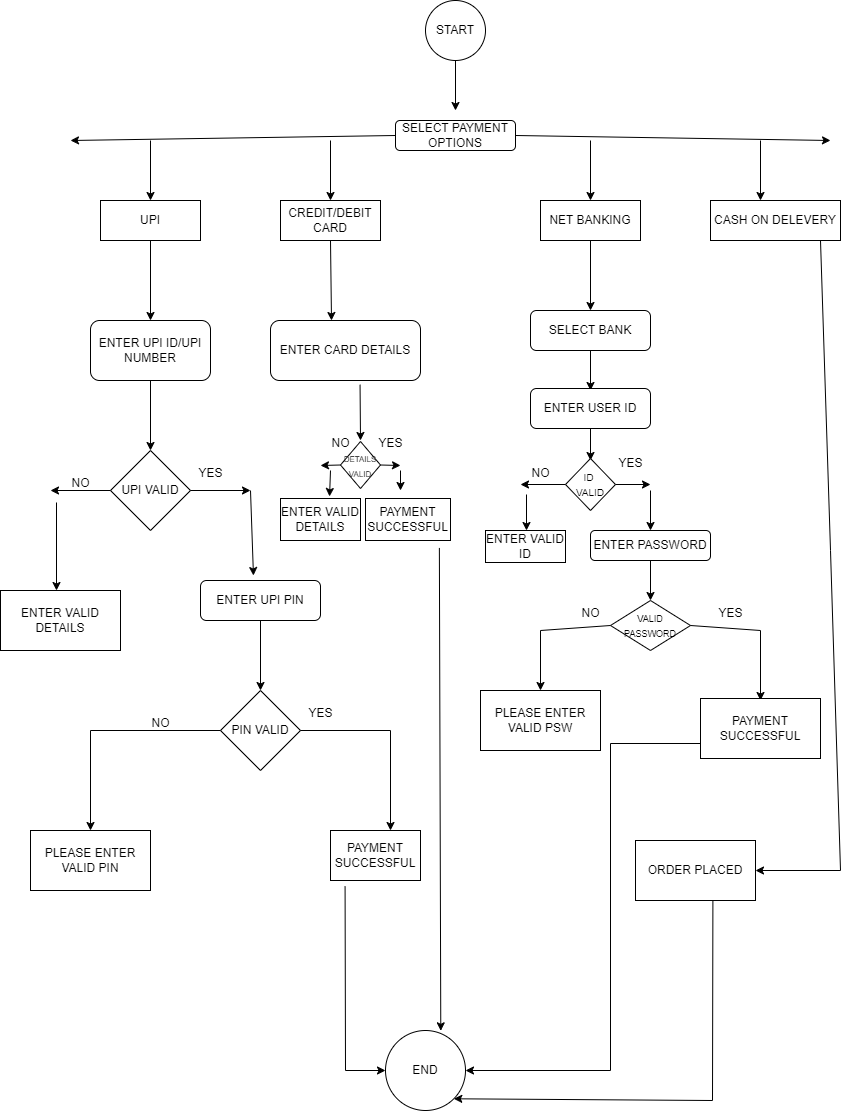

The diagram above was exported from draw.io. Its source (the exported page's mxGraphModel, read from the mxfile embedded in the PNG):
<mxGraphModel dx="1458" dy="1449" grid="1" gridSize="10" guides="1" tooltips="1" connect="1" arrows="1" fold="1" page="1" pageScale="1" pageWidth="850" pageHeight="1100" math="0" shadow="0">
  <root>
    <mxCell id="0" />
    <mxCell id="1" parent="0" />
    <mxCell id="qcfkSIcu1BjDuyAQSuf_-1" value="START" style="ellipse;whiteSpace=wrap;html=1;aspect=fixed;" parent="1" vertex="1">
      <mxGeometry x="385" y="-310" width="60" height="60" as="geometry" />
    </mxCell>
    <mxCell id="qcfkSIcu1BjDuyAQSuf_-2" value="" style="endArrow=classic;html=1;rounded=0;exitX=0.5;exitY=1;exitDx=0;exitDy=0;" parent="1" source="qcfkSIcu1BjDuyAQSuf_-1" edge="1">
      <mxGeometry width="50" height="50" relative="1" as="geometry">
        <mxPoint x="410" y="-230" as="sourcePoint" />
        <mxPoint x="415" y="-200" as="targetPoint" />
      </mxGeometry>
    </mxCell>
    <mxCell id="qcfkSIcu1BjDuyAQSuf_-3" value="SELECT PAYMENT OPTIONS" style="rounded=1;whiteSpace=wrap;html=1;" parent="1" vertex="1">
      <mxGeometry x="355" y="-190" width="120" height="30" as="geometry" />
    </mxCell>
    <mxCell id="qcfkSIcu1BjDuyAQSuf_-4" value="" style="endArrow=classic;html=1;rounded=0;exitX=0;exitY=0.5;exitDx=0;exitDy=0;" parent="1" source="qcfkSIcu1BjDuyAQSuf_-3" edge="1">
      <mxGeometry width="50" height="50" relative="1" as="geometry">
        <mxPoint x="380" y="-20" as="sourcePoint" />
        <mxPoint x="30" y="-170" as="targetPoint" />
      </mxGeometry>
    </mxCell>
    <mxCell id="qcfkSIcu1BjDuyAQSuf_-5" value="" style="endArrow=classic;html=1;rounded=0;exitX=1;exitY=0.5;exitDx=0;exitDy=0;" parent="1" source="qcfkSIcu1BjDuyAQSuf_-3" edge="1">
      <mxGeometry width="50" height="50" relative="1" as="geometry">
        <mxPoint x="290" y="-30" as="sourcePoint" />
        <mxPoint x="790" y="-170" as="targetPoint" />
      </mxGeometry>
    </mxCell>
    <mxCell id="qcfkSIcu1BjDuyAQSuf_-6" value="" style="endArrow=classic;html=1;rounded=0;" parent="1" edge="1">
      <mxGeometry width="50" height="50" relative="1" as="geometry">
        <mxPoint x="290" y="-170" as="sourcePoint" />
        <mxPoint x="290" y="-110" as="targetPoint" />
      </mxGeometry>
    </mxCell>
    <mxCell id="qcfkSIcu1BjDuyAQSuf_-7" value="" style="endArrow=classic;html=1;rounded=0;" parent="1" edge="1">
      <mxGeometry width="50" height="50" relative="1" as="geometry">
        <mxPoint x="110" y="-170" as="sourcePoint" />
        <mxPoint x="110" y="-110" as="targetPoint" />
      </mxGeometry>
    </mxCell>
    <mxCell id="qcfkSIcu1BjDuyAQSuf_-8" value="" style="endArrow=classic;html=1;rounded=0;" parent="1" edge="1">
      <mxGeometry width="50" height="50" relative="1" as="geometry">
        <mxPoint x="550" y="-170" as="sourcePoint" />
        <mxPoint x="550" y="-110" as="targetPoint" />
      </mxGeometry>
    </mxCell>
    <mxCell id="qcfkSIcu1BjDuyAQSuf_-9" value="" style="endArrow=classic;html=1;rounded=0;" parent="1" edge="1">
      <mxGeometry width="50" height="50" relative="1" as="geometry">
        <mxPoint x="720" y="-170" as="sourcePoint" />
        <mxPoint x="720" y="-110" as="targetPoint" />
      </mxGeometry>
    </mxCell>
    <mxCell id="qcfkSIcu1BjDuyAQSuf_-10" value="UPI" style="rounded=0;whiteSpace=wrap;html=1;" parent="1" vertex="1">
      <mxGeometry x="60" y="-110" width="100" height="40" as="geometry" />
    </mxCell>
    <mxCell id="qcfkSIcu1BjDuyAQSuf_-11" value="CASH ON DELEVERY" style="rounded=0;whiteSpace=wrap;html=1;" parent="1" vertex="1">
      <mxGeometry x="670" y="-110" width="130" height="40" as="geometry" />
    </mxCell>
    <mxCell id="qcfkSIcu1BjDuyAQSuf_-12" value="NET BANKING" style="rounded=0;whiteSpace=wrap;html=1;" parent="1" vertex="1">
      <mxGeometry x="500" y="-110" width="100" height="40" as="geometry" />
    </mxCell>
    <mxCell id="qcfkSIcu1BjDuyAQSuf_-13" value="CREDIT/DEBIT CARD" style="rounded=0;whiteSpace=wrap;html=1;" parent="1" vertex="1">
      <mxGeometry x="240" y="-110" width="100" height="40" as="geometry" />
    </mxCell>
    <mxCell id="qcfkSIcu1BjDuyAQSuf_-14" value="" style="endArrow=classic;html=1;rounded=0;exitX=0.5;exitY=1;exitDx=0;exitDy=0;" parent="1" source="qcfkSIcu1BjDuyAQSuf_-10" edge="1">
      <mxGeometry width="50" height="50" relative="1" as="geometry">
        <mxPoint x="130" y="-60" as="sourcePoint" />
        <mxPoint x="110" y="10" as="targetPoint" />
      </mxGeometry>
    </mxCell>
    <mxCell id="qcfkSIcu1BjDuyAQSuf_-15" value="ENTER UPI ID/UPI NUMBER" style="rounded=1;whiteSpace=wrap;html=1;" parent="1" vertex="1">
      <mxGeometry x="50" y="10" width="120" height="60" as="geometry" />
    </mxCell>
    <mxCell id="qcfkSIcu1BjDuyAQSuf_-16" value="" style="endArrow=classic;html=1;rounded=0;exitX=0.5;exitY=1;exitDx=0;exitDy=0;" parent="1" source="qcfkSIcu1BjDuyAQSuf_-15" edge="1">
      <mxGeometry width="50" height="50" relative="1" as="geometry">
        <mxPoint x="390" y="60" as="sourcePoint" />
        <mxPoint x="110" y="140" as="targetPoint" />
      </mxGeometry>
    </mxCell>
    <mxCell id="qcfkSIcu1BjDuyAQSuf_-17" value="UPI VALID" style="rhombus;whiteSpace=wrap;html=1;" parent="1" vertex="1">
      <mxGeometry x="70" y="140" width="80" height="80" as="geometry" />
    </mxCell>
    <mxCell id="qcfkSIcu1BjDuyAQSuf_-18" value="" style="endArrow=classic;html=1;rounded=0;exitX=1;exitY=0.5;exitDx=0;exitDy=0;" parent="1" source="qcfkSIcu1BjDuyAQSuf_-17" edge="1">
      <mxGeometry width="50" height="50" relative="1" as="geometry">
        <mxPoint x="340" y="70" as="sourcePoint" />
        <mxPoint x="210" y="180" as="targetPoint" />
      </mxGeometry>
    </mxCell>
    <mxCell id="qcfkSIcu1BjDuyAQSuf_-22" value="YES" style="text;html=1;align=center;verticalAlign=middle;resizable=0;points=[];autosize=1;strokeColor=none;fillColor=none;" parent="1" vertex="1">
      <mxGeometry x="145" y="148" width="50" height="30" as="geometry" />
    </mxCell>
    <mxCell id="qcfkSIcu1BjDuyAQSuf_-23" value="" style="endArrow=classic;html=1;rounded=0;exitX=0;exitY=0.5;exitDx=0;exitDy=0;" parent="1" source="qcfkSIcu1BjDuyAQSuf_-17" edge="1">
      <mxGeometry width="50" height="50" relative="1" as="geometry">
        <mxPoint x="340" y="70" as="sourcePoint" />
        <mxPoint x="10" y="180" as="targetPoint" />
      </mxGeometry>
    </mxCell>
    <mxCell id="qcfkSIcu1BjDuyAQSuf_-24" value="NO" style="text;html=1;align=center;verticalAlign=middle;resizable=0;points=[];autosize=1;strokeColor=none;fillColor=none;" parent="1" vertex="1">
      <mxGeometry x="20" y="158" width="40" height="30" as="geometry" />
    </mxCell>
    <mxCell id="qcfkSIcu1BjDuyAQSuf_-25" value="" style="endArrow=classic;html=1;rounded=0;exitX=-0.1;exitY=1.133;exitDx=0;exitDy=0;exitPerimeter=0;" parent="1" source="qcfkSIcu1BjDuyAQSuf_-24" edge="1">
      <mxGeometry width="50" height="50" relative="1" as="geometry">
        <mxPoint x="270" y="170" as="sourcePoint" />
        <mxPoint x="16" y="280" as="targetPoint" />
      </mxGeometry>
    </mxCell>
    <mxCell id="qcfkSIcu1BjDuyAQSuf_-26" value="ENTER VALID DETAILS" style="rounded=0;whiteSpace=wrap;html=1;" parent="1" vertex="1">
      <mxGeometry x="-40" y="280" width="120" height="60" as="geometry" />
    </mxCell>
    <mxCell id="qcfkSIcu1BjDuyAQSuf_-28" value="" style="endArrow=classic;html=1;rounded=0;entryX=0.358;entryY=-0.083;entryDx=0;entryDy=0;entryPerimeter=0;" parent="1" edge="1">
      <mxGeometry width="50" height="50" relative="1" as="geometry">
        <mxPoint x="210" y="180" as="sourcePoint" />
        <mxPoint x="212.96000000000004" y="265.02" as="targetPoint" />
      </mxGeometry>
    </mxCell>
    <mxCell id="qcfkSIcu1BjDuyAQSuf_-29" value="ENTER UPI PIN" style="rounded=1;whiteSpace=wrap;html=1;" parent="1" vertex="1">
      <mxGeometry x="160" y="270" width="120" height="40" as="geometry" />
    </mxCell>
    <mxCell id="qcfkSIcu1BjDuyAQSuf_-30" value="" style="endArrow=classic;html=1;rounded=0;exitX=0.5;exitY=1;exitDx=0;exitDy=0;" parent="1" source="qcfkSIcu1BjDuyAQSuf_-29" edge="1">
      <mxGeometry width="50" height="50" relative="1" as="geometry">
        <mxPoint x="270" y="370" as="sourcePoint" />
        <mxPoint x="220" y="380" as="targetPoint" />
      </mxGeometry>
    </mxCell>
    <mxCell id="qcfkSIcu1BjDuyAQSuf_-31" value="PIN VALID" style="rhombus;whiteSpace=wrap;html=1;" parent="1" vertex="1">
      <mxGeometry x="180" y="380" width="80" height="80" as="geometry" />
    </mxCell>
    <mxCell id="qcfkSIcu1BjDuyAQSuf_-33" value="PAYMENT SUCCESSFUL" style="rounded=0;whiteSpace=wrap;html=1;" parent="1" vertex="1">
      <mxGeometry x="290" y="520" width="90" height="50" as="geometry" />
    </mxCell>
    <mxCell id="qcfkSIcu1BjDuyAQSuf_-34" value="" style="endArrow=classic;html=1;rounded=0;exitX=1;exitY=0.5;exitDx=0;exitDy=0;" parent="1" source="qcfkSIcu1BjDuyAQSuf_-31" edge="1">
      <mxGeometry width="50" height="50" relative="1" as="geometry">
        <mxPoint x="270" y="370" as="sourcePoint" />
        <mxPoint x="350" y="520" as="targetPoint" />
        <Array as="points">
          <mxPoint x="350" y="420" />
        </Array>
      </mxGeometry>
    </mxCell>
    <mxCell id="qcfkSIcu1BjDuyAQSuf_-35" value="YES" style="text;html=1;align=center;verticalAlign=middle;resizable=0;points=[];autosize=1;strokeColor=none;fillColor=none;" parent="1" vertex="1">
      <mxGeometry x="255" y="388" width="50" height="30" as="geometry" />
    </mxCell>
    <mxCell id="qcfkSIcu1BjDuyAQSuf_-36" value="" style="endArrow=classic;html=1;rounded=0;exitX=0;exitY=0.5;exitDx=0;exitDy=0;" parent="1" source="qcfkSIcu1BjDuyAQSuf_-31" edge="1">
      <mxGeometry width="50" height="50" relative="1" as="geometry">
        <mxPoint x="270" y="370" as="sourcePoint" />
        <mxPoint x="50" y="520" as="targetPoint" />
        <Array as="points">
          <mxPoint x="50" y="420" />
        </Array>
      </mxGeometry>
    </mxCell>
    <mxCell id="qcfkSIcu1BjDuyAQSuf_-37" value="NO" style="text;html=1;align=center;verticalAlign=middle;resizable=0;points=[];autosize=1;strokeColor=none;fillColor=none;" parent="1" vertex="1">
      <mxGeometry x="100" y="398" width="40" height="30" as="geometry" />
    </mxCell>
    <mxCell id="qcfkSIcu1BjDuyAQSuf_-38" value="PLEASE ENTER VALID PIN" style="rounded=0;whiteSpace=wrap;html=1;" parent="1" vertex="1">
      <mxGeometry x="-10" y="520" width="120" height="60" as="geometry" />
    </mxCell>
    <mxCell id="qcfkSIcu1BjDuyAQSuf_-39" value="" style="endArrow=classic;html=1;rounded=0;exitX=0.5;exitY=1;exitDx=0;exitDy=0;" parent="1" source="qcfkSIcu1BjDuyAQSuf_-13" edge="1">
      <mxGeometry width="50" height="50" relative="1" as="geometry">
        <mxPoint x="270" y="70" as="sourcePoint" />
        <mxPoint x="291" y="10" as="targetPoint" />
      </mxGeometry>
    </mxCell>
    <mxCell id="qcfkSIcu1BjDuyAQSuf_-40" value="ENTER CARD DETAILS" style="rounded=1;whiteSpace=wrap;html=1;" parent="1" vertex="1">
      <mxGeometry x="230" y="10" width="150" height="60" as="geometry" />
    </mxCell>
    <mxCell id="qcfkSIcu1BjDuyAQSuf_-41" value="" style="endArrow=classic;html=1;rounded=0;exitX=0.597;exitY=1.07;exitDx=0;exitDy=0;exitPerimeter=0;" parent="1" source="qcfkSIcu1BjDuyAQSuf_-40" edge="1">
      <mxGeometry width="50" height="50" relative="1" as="geometry">
        <mxPoint x="320" y="80" as="sourcePoint" />
        <mxPoint x="320" y="130" as="targetPoint" />
        <Array as="points" />
      </mxGeometry>
    </mxCell>
    <mxCell id="qcfkSIcu1BjDuyAQSuf_-42" value="&lt;font style=&quot;font-size: 8px;&quot;&gt;DETAILS VALID&lt;/font&gt;" style="rhombus;whiteSpace=wrap;html=1;" parent="1" vertex="1">
      <mxGeometry x="300" y="131" width="40" height="47" as="geometry" />
    </mxCell>
    <mxCell id="qcfkSIcu1BjDuyAQSuf_-43" value="" style="endArrow=classic;html=1;rounded=0;exitX=0;exitY=0.5;exitDx=0;exitDy=0;" parent="1" source="qcfkSIcu1BjDuyAQSuf_-42" edge="1">
      <mxGeometry width="50" height="50" relative="1" as="geometry">
        <mxPoint x="270" y="270" as="sourcePoint" />
        <mxPoint x="280" y="155" as="targetPoint" />
      </mxGeometry>
    </mxCell>
    <mxCell id="qcfkSIcu1BjDuyAQSuf_-44" value="" style="endArrow=classic;html=1;rounded=0;exitX=1;exitY=0.5;exitDx=0;exitDy=0;" parent="1" source="qcfkSIcu1BjDuyAQSuf_-42" edge="1">
      <mxGeometry width="50" height="50" relative="1" as="geometry">
        <mxPoint x="270" y="270" as="sourcePoint" />
        <mxPoint x="360" y="155" as="targetPoint" />
      </mxGeometry>
    </mxCell>
    <mxCell id="qcfkSIcu1BjDuyAQSuf_-45" value="NO" style="text;html=1;align=center;verticalAlign=middle;resizable=0;points=[];autosize=1;strokeColor=none;fillColor=none;" parent="1" vertex="1">
      <mxGeometry x="280" y="118" width="40" height="30" as="geometry" />
    </mxCell>
    <mxCell id="qcfkSIcu1BjDuyAQSuf_-46" value="YES" style="text;html=1;align=center;verticalAlign=middle;resizable=0;points=[];autosize=1;strokeColor=none;fillColor=none;" parent="1" vertex="1">
      <mxGeometry x="325" y="118" width="50" height="30" as="geometry" />
    </mxCell>
    <mxCell id="qcfkSIcu1BjDuyAQSuf_-47" value="ENTER VALID DETAILS" style="rounded=0;whiteSpace=wrap;html=1;" parent="1" vertex="1">
      <mxGeometry x="240" y="188" width="80" height="42" as="geometry" />
    </mxCell>
    <mxCell id="qcfkSIcu1BjDuyAQSuf_-48" value="" style="endArrow=classic;html=1;rounded=0;entryX=0.613;entryY=-0.048;entryDx=0;entryDy=0;entryPerimeter=0;" parent="1" target="qcfkSIcu1BjDuyAQSuf_-47" edge="1">
      <mxGeometry width="50" height="50" relative="1" as="geometry">
        <mxPoint x="290" y="160" as="sourcePoint" />
        <mxPoint x="320" y="220" as="targetPoint" />
      </mxGeometry>
    </mxCell>
    <mxCell id="qcfkSIcu1BjDuyAQSuf_-49" value="" style="endArrow=classic;html=1;rounded=0;" parent="1" edge="1">
      <mxGeometry width="50" height="50" relative="1" as="geometry">
        <mxPoint x="360" y="160" as="sourcePoint" />
        <mxPoint x="360" y="180" as="targetPoint" />
      </mxGeometry>
    </mxCell>
    <mxCell id="qcfkSIcu1BjDuyAQSuf_-50" value="PAYMENT SUCCESSFUL" style="rounded=0;whiteSpace=wrap;html=1;" parent="1" vertex="1">
      <mxGeometry x="325" y="188" width="85" height="42" as="geometry" />
    </mxCell>
    <mxCell id="qcfkSIcu1BjDuyAQSuf_-52" value="" style="endArrow=classic;html=1;rounded=0;" parent="1" edge="1">
      <mxGeometry width="50" height="50" relative="1" as="geometry">
        <mxPoint x="550" y="-70" as="sourcePoint" />
        <mxPoint x="550" as="targetPoint" />
      </mxGeometry>
    </mxCell>
    <mxCell id="qcfkSIcu1BjDuyAQSuf_-53" value="SELECT BANK" style="rounded=1;whiteSpace=wrap;html=1;" parent="1" vertex="1">
      <mxGeometry x="490" width="120" height="40" as="geometry" />
    </mxCell>
    <mxCell id="qcfkSIcu1BjDuyAQSuf_-54" value="" style="endArrow=classic;html=1;rounded=0;exitX=0.5;exitY=1;exitDx=0;exitDy=0;" parent="1" source="qcfkSIcu1BjDuyAQSuf_-53" edge="1">
      <mxGeometry width="50" height="50" relative="1" as="geometry">
        <mxPoint x="560" y="50" as="sourcePoint" />
        <mxPoint x="550" y="80" as="targetPoint" />
      </mxGeometry>
    </mxCell>
    <mxCell id="qcfkSIcu1BjDuyAQSuf_-55" value="ENTER USER ID" style="rounded=1;whiteSpace=wrap;html=1;" parent="1" vertex="1">
      <mxGeometry x="490" y="78" width="120" height="40" as="geometry" />
    </mxCell>
    <mxCell id="qcfkSIcu1BjDuyAQSuf_-56" value="" style="endArrow=classic;html=1;rounded=0;exitX=0.5;exitY=1;exitDx=0;exitDy=0;" parent="1" source="qcfkSIcu1BjDuyAQSuf_-55" edge="1">
      <mxGeometry width="50" height="50" relative="1" as="geometry">
        <mxPoint x="530" y="170" as="sourcePoint" />
        <mxPoint x="550" y="150" as="targetPoint" />
      </mxGeometry>
    </mxCell>
    <mxCell id="qcfkSIcu1BjDuyAQSuf_-57" value="&lt;font style=&quot;font-size: 10px;&quot;&gt;ID&amp;nbsp;&lt;/font&gt;&lt;div&gt;&lt;font style=&quot;font-size: 10px;&quot;&gt;VALID&lt;/font&gt;&lt;/div&gt;" style="rhombus;whiteSpace=wrap;html=1;" parent="1" vertex="1">
      <mxGeometry x="525" y="148" width="50" height="52" as="geometry" />
    </mxCell>
    <mxCell id="qcfkSIcu1BjDuyAQSuf_-58" value="" style="endArrow=classic;html=1;rounded=0;exitX=0;exitY=0.5;exitDx=0;exitDy=0;" parent="1" source="qcfkSIcu1BjDuyAQSuf_-57" edge="1">
      <mxGeometry width="50" height="50" relative="1" as="geometry">
        <mxPoint x="530" y="170" as="sourcePoint" />
        <mxPoint x="480" y="174" as="targetPoint" />
      </mxGeometry>
    </mxCell>
    <mxCell id="qcfkSIcu1BjDuyAQSuf_-59" value="" style="endArrow=classic;html=1;rounded=0;exitX=1;exitY=0.5;exitDx=0;exitDy=0;" parent="1" source="qcfkSIcu1BjDuyAQSuf_-57" edge="1">
      <mxGeometry width="50" height="50" relative="1" as="geometry">
        <mxPoint x="530" y="170" as="sourcePoint" />
        <mxPoint x="610" y="174" as="targetPoint" />
      </mxGeometry>
    </mxCell>
    <mxCell id="qcfkSIcu1BjDuyAQSuf_-60" value="NO" style="text;html=1;align=center;verticalAlign=middle;resizable=0;points=[];autosize=1;strokeColor=none;fillColor=none;" parent="1" vertex="1">
      <mxGeometry x="480" y="148" width="40" height="30" as="geometry" />
    </mxCell>
    <mxCell id="qcfkSIcu1BjDuyAQSuf_-61" value="YES" style="text;html=1;align=center;verticalAlign=middle;resizable=0;points=[];autosize=1;strokeColor=none;fillColor=none;" parent="1" vertex="1">
      <mxGeometry x="565" y="138" width="50" height="30" as="geometry" />
    </mxCell>
    <mxCell id="qcfkSIcu1BjDuyAQSuf_-62" value="" style="endArrow=classic;html=1;rounded=0;exitX=0.15;exitY=1.2;exitDx=0;exitDy=0;exitPerimeter=0;" parent="1" source="qcfkSIcu1BjDuyAQSuf_-60" edge="1">
      <mxGeometry width="50" height="50" relative="1" as="geometry">
        <mxPoint x="530" y="170" as="sourcePoint" />
        <mxPoint x="486" y="220" as="targetPoint" />
      </mxGeometry>
    </mxCell>
    <mxCell id="qcfkSIcu1BjDuyAQSuf_-63" value="ENTER VALID ID" style="rounded=0;whiteSpace=wrap;html=1;" parent="1" vertex="1">
      <mxGeometry x="445" y="220" width="80" height="32" as="geometry" />
    </mxCell>
    <mxCell id="qcfkSIcu1BjDuyAQSuf_-64" value="" style="endArrow=classic;html=1;rounded=0;" parent="1" edge="1">
      <mxGeometry width="50" height="50" relative="1" as="geometry">
        <mxPoint x="610" y="180" as="sourcePoint" />
        <mxPoint x="610" y="220" as="targetPoint" />
      </mxGeometry>
    </mxCell>
    <mxCell id="qcfkSIcu1BjDuyAQSuf_-65" value="ENTER PASSWORD" style="rounded=1;whiteSpace=wrap;html=1;" parent="1" vertex="1">
      <mxGeometry x="550" y="220" width="120" height="30" as="geometry" />
    </mxCell>
    <mxCell id="qcfkSIcu1BjDuyAQSuf_-66" value="" style="endArrow=classic;html=1;rounded=0;exitX=0.5;exitY=1;exitDx=0;exitDy=0;" parent="1" source="qcfkSIcu1BjDuyAQSuf_-65" edge="1">
      <mxGeometry width="50" height="50" relative="1" as="geometry">
        <mxPoint x="530" y="170" as="sourcePoint" />
        <mxPoint x="610" y="290" as="targetPoint" />
      </mxGeometry>
    </mxCell>
    <mxCell id="qcfkSIcu1BjDuyAQSuf_-67" value="&lt;font style=&quot;font-size: 9px;&quot;&gt;VALID PASSWORD&lt;/font&gt;" style="rhombus;whiteSpace=wrap;html=1;" parent="1" vertex="1">
      <mxGeometry x="570" y="290" width="80" height="50" as="geometry" />
    </mxCell>
    <mxCell id="qcfkSIcu1BjDuyAQSuf_-69" value="" style="endArrow=classic;html=1;rounded=0;exitX=1;exitY=0.5;exitDx=0;exitDy=0;" parent="1" source="qcfkSIcu1BjDuyAQSuf_-67" edge="1">
      <mxGeometry width="50" height="50" relative="1" as="geometry">
        <mxPoint x="530" y="370" as="sourcePoint" />
        <mxPoint x="720" y="390" as="targetPoint" />
        <Array as="points">
          <mxPoint x="720" y="320" />
        </Array>
      </mxGeometry>
    </mxCell>
    <mxCell id="qcfkSIcu1BjDuyAQSuf_-70" value="" style="endArrow=classic;html=1;rounded=0;exitX=0;exitY=0.5;exitDx=0;exitDy=0;" parent="1" source="qcfkSIcu1BjDuyAQSuf_-67" edge="1">
      <mxGeometry width="50" height="50" relative="1" as="geometry">
        <mxPoint x="530" y="370" as="sourcePoint" />
        <mxPoint x="500" y="380" as="targetPoint" />
        <Array as="points">
          <mxPoint x="500" y="320" />
        </Array>
      </mxGeometry>
    </mxCell>
    <mxCell id="qcfkSIcu1BjDuyAQSuf_-71" value="NO" style="text;html=1;align=center;verticalAlign=middle;resizable=0;points=[];autosize=1;strokeColor=none;fillColor=none;" parent="1" vertex="1">
      <mxGeometry x="530" y="288" width="40" height="30" as="geometry" />
    </mxCell>
    <mxCell id="qcfkSIcu1BjDuyAQSuf_-72" value="YES" style="text;html=1;align=center;verticalAlign=middle;resizable=0;points=[];autosize=1;strokeColor=none;fillColor=none;" parent="1" vertex="1">
      <mxGeometry x="665" y="288" width="50" height="30" as="geometry" />
    </mxCell>
    <mxCell id="qcfkSIcu1BjDuyAQSuf_-73" value="PLEASE ENTER VALID PSW" style="rounded=0;whiteSpace=wrap;html=1;" parent="1" vertex="1">
      <mxGeometry x="440" y="380" width="120" height="60" as="geometry" />
    </mxCell>
    <mxCell id="qcfkSIcu1BjDuyAQSuf_-74" value="PAYMENT SUCCESSFUL" style="rounded=0;whiteSpace=wrap;html=1;" parent="1" vertex="1">
      <mxGeometry x="660" y="388" width="120" height="60" as="geometry" />
    </mxCell>
    <mxCell id="qcfkSIcu1BjDuyAQSuf_-75" value="" style="endArrow=classic;html=1;rounded=0;exitX=1;exitY=1;exitDx=0;exitDy=0;" parent="1" edge="1">
      <mxGeometry width="50" height="50" relative="1" as="geometry">
        <mxPoint x="780" y="-70" as="sourcePoint" />
        <mxPoint x="715" y="560" as="targetPoint" />
        <Array as="points">
          <mxPoint x="790" y="240" />
          <mxPoint x="800" y="560" />
        </Array>
      </mxGeometry>
    </mxCell>
    <mxCell id="qcfkSIcu1BjDuyAQSuf_-77" value="ORDER PLACED" style="rounded=0;whiteSpace=wrap;html=1;" parent="1" vertex="1">
      <mxGeometry x="595" y="530" width="120" height="60" as="geometry" />
    </mxCell>
    <mxCell id="qcfkSIcu1BjDuyAQSuf_-78" value="END" style="ellipse;whiteSpace=wrap;html=1;aspect=fixed;" parent="1" vertex="1">
      <mxGeometry x="345" y="720" width="80" height="80" as="geometry" />
    </mxCell>
    <mxCell id="qcfkSIcu1BjDuyAQSuf_-79" value="" style="endArrow=classic;html=1;rounded=0;exitX=0.869;exitY=1.177;exitDx=0;exitDy=0;exitPerimeter=0;entryX=0.691;entryY=0.004;entryDx=0;entryDy=0;entryPerimeter=0;" parent="1" source="qcfkSIcu1BjDuyAQSuf_-50" target="qcfkSIcu1BjDuyAQSuf_-78" edge="1">
      <mxGeometry width="50" height="50" relative="1" as="geometry">
        <mxPoint x="350" y="310" as="sourcePoint" />
        <mxPoint x="430" y="610" as="targetPoint" />
      </mxGeometry>
    </mxCell>
    <mxCell id="qcfkSIcu1BjDuyAQSuf_-80" value="" style="endArrow=classic;html=1;rounded=0;exitX=0.162;exitY=1.12;exitDx=0;exitDy=0;exitPerimeter=0;entryX=0;entryY=0.5;entryDx=0;entryDy=0;" parent="1" source="qcfkSIcu1BjDuyAQSuf_-33" target="qcfkSIcu1BjDuyAQSuf_-78" edge="1">
      <mxGeometry width="50" height="50" relative="1" as="geometry">
        <mxPoint x="350" y="450" as="sourcePoint" />
        <mxPoint x="305" y="770" as="targetPoint" />
        <Array as="points">
          <mxPoint x="305" y="760" />
        </Array>
      </mxGeometry>
    </mxCell>
    <mxCell id="qcfkSIcu1BjDuyAQSuf_-81" value="" style="endArrow=classic;html=1;rounded=0;exitX=0;exitY=0.75;exitDx=0;exitDy=0;entryX=1;entryY=0.5;entryDx=0;entryDy=0;" parent="1" source="qcfkSIcu1BjDuyAQSuf_-74" target="qcfkSIcu1BjDuyAQSuf_-78" edge="1">
      <mxGeometry width="50" height="50" relative="1" as="geometry">
        <mxPoint x="350" y="460" as="sourcePoint" />
        <mxPoint x="400" y="410" as="targetPoint" />
        <Array as="points">
          <mxPoint x="570" y="433" />
          <mxPoint x="570" y="760" />
        </Array>
      </mxGeometry>
    </mxCell>
    <mxCell id="qcfkSIcu1BjDuyAQSuf_-82" value="" style="endArrow=classic;html=1;rounded=0;exitX=0.645;exitY=1.003;exitDx=0;exitDy=0;entryX=1;entryY=1;entryDx=0;entryDy=0;exitPerimeter=0;" parent="1" source="qcfkSIcu1BjDuyAQSuf_-77" target="qcfkSIcu1BjDuyAQSuf_-78" edge="1">
      <mxGeometry width="50" height="50" relative="1" as="geometry">
        <mxPoint x="350" y="600" as="sourcePoint" />
        <mxPoint x="400" y="550" as="targetPoint" />
        <Array as="points">
          <mxPoint x="672" y="790" />
        </Array>
      </mxGeometry>
    </mxCell>
  </root>
</mxGraphModel>